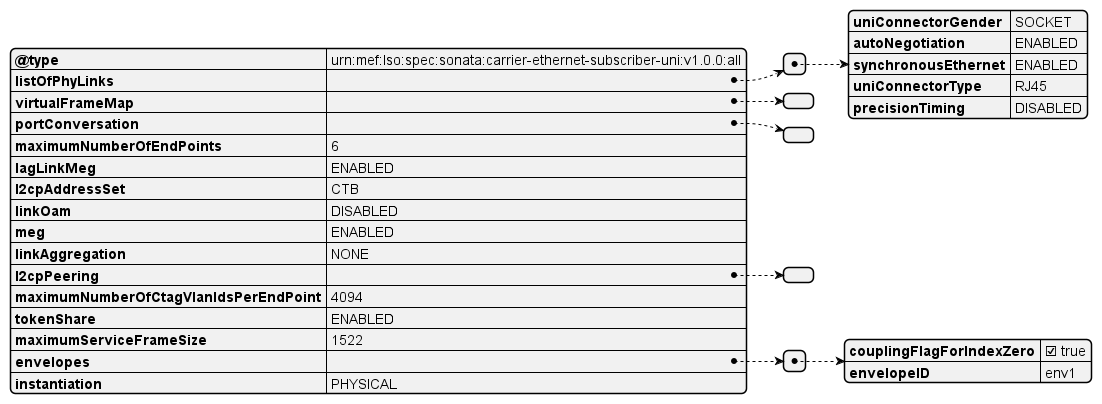

The diagram above was rendered by PlantUML. Its source (embedded in the PNG):
@startjson
{
  "@type": "urn:mef:lso:spec:sonata:carrier-ethernet-subscriber-uni:v1.0.0:all",
  "listOfPhyLinks": [
    {
      "uniConnectorGender": "SOCKET",
      "autoNegotiation": "ENABLED",
      "synchronousEthernet": "ENABLED",
      "uniConnectorType": "RJ45",
      "precisionTiming": "DISABLED"
    }
  ],
  "virtualFrameMap": [],
  "portConversation": [],
  "maximumNumberOfEndPoints": 6,
  "lagLinkMeg": "ENABLED",
  "l2cpAddressSet": "CTB",
  "linkOam": "DISABLED",
  "meg": "ENABLED",
  "linkAggregation": "NONE",
  "l2cpPeering": {},
  "maximumNumberOfCtagVlanIdsPerEndPoint": 4094,
  "tokenShare": "ENABLED",
  "maximumServiceFrameSize": 1522,
  "envelopes": [
    {
      "couplingFlagForIndexZero": true,
      "envelopeID": "env1"
    }
  ],
  "instantiation": "PHYSICAL"
}
@endjson